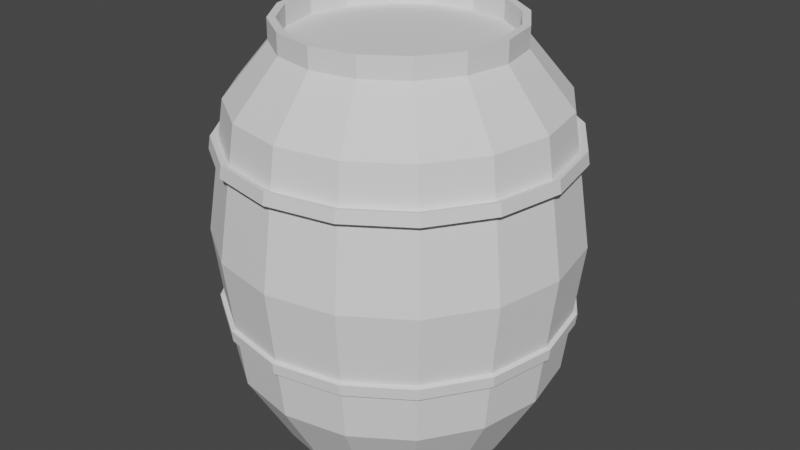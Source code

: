 # Source: barrel.blend  (saved by Blender 3.3.6; exported with 4.5.12 LTS)
import bpy
from mathutils import Matrix  # noqa: F401  (used for matrix-valued properties, if any)

bpy.ops.wm.read_factory_settings(use_empty=True)
scene = bpy.context.scene
scene.name = 'Scene'

# ---- collections
col_collection = bpy.data.collections.new('Collection'); scene.collection.children.link(col_collection)

# ---- world
world_world = bpy.data.worlds.new('World'); scene.world = world_world
world_world.use_nodes = True; world_world.node_tree.nodes.clear()
_N = world_world.node_tree.nodes; _L = world_world.node_tree.links
n0 = _N.new('ShaderNodeOutputWorld'); n0.name = 'World Output'; n0.location = (300, 300)
n1 = _N.new('ShaderNodeBackground'); n1.name = 'Background'; n1.location = (10, 300)
n1.inputs[0].default_value = (0.05088, 0.05088, 0.05088, 1.0)
_L.new(n1.outputs[0], n0.inputs[0])
n0.is_active_output = True
world_world.color = (0.05088, 0.05088, 0.05088)
world_world.use_sun_shadow = False
world_world.sun_shadow_jitter_overblur = 0.0

# ---- meshes
me_cylinder = bpy.data.meshes.new('Cylinder')
me_cylinder.from_pydata([(0.0, 0.8481, -1.0), (2.1e-09, 0.7671, 0.9073), (0.3245, 0.7835, -1.0), (0.2936, 0.7087, 0.9073), (0.5997, 0.5997, -1.0), (0.5424, 0.5424, 0.9073), (0.7835, 0.3245, -1.0), (0.7087, 0.2936, 0.9073), (0.8481, 7.301e-10, -1.0), (0.7671, 5.999e-10, 0.9073), (0.7835, -0.3245, -1.0), (0.7087, -0.2936, 0.9073), (0.5997, -0.5997, -1.0), (0.5424, -0.5424, 0.9073), (0.3245, -0.7835, -1.0), (0.2936, -0.7087, 0.9073), (0.0, -0.8481, -1.0), (2.339e-09, -0.7671, 0.9073), (-0.3245, -0.7835, -1.0), (-0.2936, -0.7087, 0.9073), (-0.5997, -0.5997, -1.0), (-0.5424, -0.5424, 0.9073), (-0.7835, -0.3245, -1.0), (-0.7087, -0.2936, 0.9073), (-0.8481, 7.301e-10, -1.0), (-0.7671, 5.999e-10, 0.9073), (-0.7835, 0.3245, -1.0), (-0.7087, 0.2936, 0.9073), (-0.5997, 0.5997, -1.0), (-0.5424, 0.5424, 0.9073), (-0.3245, 0.7835, -1.0), (-0.2936, 0.7087, 0.9073), (0.0, 1.131, 0.6529), (0.4327, 1.045, 0.6529), (0.7994, 0.7994, 0.6529), (1.045, 0.4327, 0.6529), (1.131, -6.275e-10, 0.6529), (1.045, -0.4327, 0.6529), (0.7994, -0.7994, 0.6529), (0.4327, -1.045, 0.6529), (0.0, -1.131, 0.6529), (-0.4327, -1.045, 0.6529), (-0.7994, -0.7994, 0.6529), (-1.045, -0.4327, 0.6529), (-1.131, -6.275e-10, 0.6529), (-1.045, 0.4327, 0.6529), (-0.7994, 0.7994, 0.6529), (-0.4327, 1.045, 0.6529), (0.4425, 1.068, -0.6281), (0.8177, 0.8177, -0.6281), (1.068, 0.4425, -0.6281), (1.156, 0.0, -0.6281), (1.068, -0.4425, -0.6281), (0.8177, -0.8177, -0.6281), (0.4425, -1.068, -0.6281), (0.0, -1.156, -0.6281), (-0.4425, -1.068, -0.6281), (-0.8177, -0.8177, -0.6281), (-1.068, -0.4425, -0.6281), (-1.156, 0.0, -0.6281), (-1.068, 0.4425, -0.6281), (-0.8177, 0.8177, -0.6281), (-0.4425, 1.068, -0.6281), (0.0, 1.156, -0.6281), (0.0, 1.271, 0.02418), (0.4865, 1.174, 0.02418), (0.8989, 0.8989, 0.02418), (1.174, 0.4865, 0.02418), (1.271, -1.303e-09, 0.02418), (1.174, -0.4865, 0.02418), (0.8989, -0.8989, 0.02418), (0.4865, -1.174, 0.02418), (0.0, -1.271, 0.02418), (-0.4865, -1.174, 0.02418), (-0.8989, -0.8989, 0.02418), (-1.174, -0.4865, 0.02418), (-1.271, -1.303e-09, 0.02418), (-1.174, 0.4865, 0.02418), (-0.8989, 0.8989, 0.02418), (-0.4865, 1.174, 0.02418), (0.0, 1.172, 0.4691), (0.4484, 1.082, 0.4691), (0.8285, 0.8285, 0.4691), (1.082, 0.4484, 0.4691), (1.172, -8.156e-10, 0.4691), (1.082, -0.4484, 0.4691), (0.8285, -0.8285, 0.4691), (0.4484, -1.082, 0.4691), (0.0, -1.172, 0.4691), (-0.4484, -1.082, 0.4691), (-0.8285, -0.8285, 0.4691), (-1.082, -0.4484, 0.4691), (-1.172, -8.156e-10, 0.4691), (-1.082, 0.4484, 0.4691), (-0.8285, 0.8285, 0.4691), (-0.4484, 1.082, 0.4691), (0.4535, 1.095, 0.4097), (0.8379, 0.8379, 0.4097), (1.095, 0.4535, 0.4097), (1.185, -8.984e-10, 0.4097), (1.095, -0.4535, 0.4097), (0.8379, -0.8379, 0.4097), (0.4535, -1.095, 0.4097), (0.0, -1.185, 0.4097), (-0.4535, -1.095, 0.4097), (-0.8379, -0.8379, 0.4097), (-1.095, -0.4535, 0.4097), (-1.185, -8.984e-10, 0.4097), (-1.095, 0.4535, 0.4097), (-0.8379, 0.8379, 0.4097), (-0.4535, 1.095, 0.4097), (0.0, 1.187, 0.4009), (0.4598, 1.11, -0.3748), (0.8495, 0.8495, -0.3748), (1.11, 0.4598, -0.3748), (1.201, -6.419e-10, -0.3748), (1.11, -0.4598, -0.3748), (0.8495, -0.8495, -0.3748), (0.4598, -1.11, -0.3748), (0.0, -1.201, -0.3748), (-0.4598, -1.11, -0.3748), (-0.8495, -0.8495, -0.3748), (-1.11, -0.4598, -0.3748), (-1.201, -6.419e-10, -0.3748), (-1.11, 0.4598, -0.3748), (-0.8495, 0.8495, -0.3748), (-0.4598, 1.11, -0.3748), (0.0, 1.201, -0.3748), (0.4632, 1.118, -0.3192), (0.8558, 0.8558, -0.3192), (1.118, 0.4632, -0.3192), (1.21, -4.814e-10, -0.3192), (1.118, -0.4632, -0.3192), (0.8558, -0.8558, -0.3192), (0.4632, -1.118, -0.3192), (0.0, -1.21, -0.3192), (-0.4632, -1.118, -0.3192), (-0.8558, -0.8558, -0.3192), (-1.118, -0.4632, -0.3192), (-1.21, -4.814e-10, -0.3192), (-1.118, 0.4632, -0.3192), (-0.8558, 0.8558, -0.3192), (-0.4632, 1.118, -0.3192), (0.0, 1.199, -0.3871), (0.0, 1.17, 0.4779), (0.4476, 1.081, 0.4779), (0.8271, 0.8271, 0.4779), (1.081, 0.4476, 0.4779), (1.17, -8.156e-10, 0.4779), (1.081, -0.4476, 0.4779), (0.8271, -0.8271, 0.4779), (0.4476, -1.081, 0.4779), (0.0, -1.17, 0.4779), (-0.4476, -1.081, 0.4779), (-0.8271, -0.8271, 0.4779), (-1.081, -0.4476, 0.4779), (-1.17, -8.156e-10, 0.4779), (-1.081, 0.4476, 0.4779), (-0.8271, 0.8271, 0.4779), (-0.4476, 1.081, 0.4779), (-0.4542, 1.097, 0.4009), (0.0, 1.185, 0.4097), (-0.8393, 0.8393, 0.4009), (-1.097, 0.4542, 0.4009), (-1.187, -8.984e-10, 0.4009), (-1.097, -0.4542, 0.4009), (-0.8393, -0.8393, 0.4009), (-0.4542, -1.097, 0.4009), (0.0, -1.187, 0.4009), (0.4542, -1.097, 0.4009), (0.8393, -0.8393, 0.4009), (1.097, -0.4542, 0.4009), (1.187, -8.984e-10, 0.4009), (1.097, 0.4542, 0.4009), (0.8393, 0.8393, 0.4009), (0.4542, 1.097, 0.4009), (0.0, 1.238, 0.4217), (0.0, 1.225, 0.4811), (0.4687, 1.132, 0.4811), (0.4739, 1.144, 0.4217), (0.8661, 0.8661, 0.4811), (0.8756, 0.8756, 0.4217), (1.132, 0.4687, 0.4811), (1.144, 0.4739, 0.4217), (1.225, -8.156e-10, 0.4811), (1.238, -8.984e-10, 0.4217), (1.132, -0.4687, 0.4811), (1.144, -0.4739, 0.4217), (0.8661, -0.8661, 0.4811), (0.8756, -0.8756, 0.4217), (0.4687, -1.132, 0.4811), (0.4739, -1.144, 0.4217), (0.0, -1.225, 0.4811), (0.0, -1.238, 0.4217), (-0.4687, -1.132, 0.4811), (-0.4739, -1.144, 0.4217), (-0.8661, -0.8661, 0.4811), (-0.8756, -0.8756, 0.4217), (-1.132, -0.4687, 0.4811), (-1.144, -0.4739, 0.4217), (-1.225, -8.156e-10, 0.4811), (-1.238, -8.984e-10, 0.4217), (-1.132, 0.4687, 0.4811), (-1.144, 0.4739, 0.4217), (-0.8661, 0.8661, 0.4811), (-0.8756, 0.8756, 0.4217), (-0.4687, 1.132, 0.4811), (-0.4739, 1.144, 0.4217), (-0.4642, 1.121, -0.3068), (0.0, 1.213, -0.3068), (-0.8577, 0.8577, -0.3068), (-1.121, 0.4642, -0.3068), (-1.213, -6.419e-10, -0.3068), (-1.121, -0.4642, -0.3068), (-0.8577, -0.8577, -0.3068), (-0.4642, -1.121, -0.3068), (0.0, -1.213, -0.3068), (0.4642, -1.121, -0.3068), (0.8577, -0.8577, -0.3068), (1.121, -0.4642, -0.3068), (1.213, -6.419e-10, -0.3068), (1.121, 0.4642, -0.3068), (0.8577, 0.8577, -0.3068), (0.4642, 1.121, -0.3068), (0.0, 1.21, -0.3192), (0.4588, 1.108, -0.3871), (0.8477, 0.8477, -0.3871), (1.108, 0.4588, -0.3871), (1.199, -4.814e-10, -0.3871), (1.108, -0.4588, -0.3871), (0.8477, -0.8477, -0.3871), (0.4588, -1.108, -0.3871), (0.0, -1.199, -0.3871), (-0.4588, -1.108, -0.3871), (-0.8477, -0.8477, -0.3871), (-1.108, -0.4588, -0.3871), (-1.199, -4.814e-10, -0.3871), (-1.108, 0.4588, -0.3871), (-0.8477, 0.8477, -0.3871), (-0.4588, 1.108, -0.3871), (0.0, 1.242, -0.3242), (0.0, 1.233, -0.3797), (0.4717, 1.139, -0.3797), (0.4751, 1.147, -0.3242), (0.8716, 0.8716, -0.3797), (0.8779, 0.8779, -0.3242), (1.139, 0.4717, -0.3797), (1.147, 0.4751, -0.3242), (1.233, -6.419e-10, -0.3797), (1.242, -4.814e-10, -0.3242), (1.139, -0.4717, -0.3797), (1.147, -0.4751, -0.3242), (0.8716, -0.8716, -0.3797), (0.8779, -0.8779, -0.3242), (0.4717, -1.139, -0.3797), (0.4751, -1.147, -0.3242), (0.0, -1.233, -0.3797), (0.0, -1.242, -0.3242), (-0.4717, -1.139, -0.3797), (-0.4751, -1.147, -0.3242), (-0.8716, -0.8716, -0.3797), (-0.8779, -0.8779, -0.3242), (-1.139, -0.4717, -0.3797), (-1.147, -0.4751, -0.3242), (-1.233, -6.419e-10, -0.3797), (-1.242, -4.814e-10, -0.3242), (-1.139, 0.4717, -0.3797), (-1.147, 0.4751, -0.3242), (-0.8716, 0.8716, -0.3797), (-0.8779, 0.8779, -0.3242), (-0.4717, 1.139, -0.3797), (-0.4751, 1.147, -0.3242), (0.3148, 0.7599, 0.9073), (2.1e-09, 0.8225, 0.9073), (0.5816, 0.5816, 0.9073), (0.7599, 0.3148, 0.9073), (0.8225, 5.999e-10, 0.9073), (0.7599, -0.3148, 0.9073), (0.5816, -0.5816, 0.9073), (0.3148, -0.7599, 0.9073), (2.339e-09, -0.8225, 0.9073), (-0.3148, -0.7599, 0.9073), (-0.5816, -0.5816, 0.9073), (-0.7599, -0.3148, 0.9073), (-0.8225, 5.999e-10, 0.9073), (-0.7599, 0.3148, 0.9073), (-0.5816, 0.5816, 0.9073), (-0.3148, 0.7599, 0.9073), (0.3148, 0.7599, 1.007), (2.1e-09, 0.8225, 1.007), (0.5816, 0.5816, 1.007), (0.7599, 0.3148, 1.007), (0.8225, 5.999e-10, 1.007), (0.7599, -0.3148, 1.007), (0.5816, -0.5816, 1.007), (0.3148, -0.7599, 1.007), (2.339e-09, -0.8225, 1.007), (-0.3148, -0.7599, 1.007), (-0.5816, -0.5816, 1.007), (-0.7599, -0.3148, 1.007), (-0.8225, 5.999e-10, 1.007), (-0.7599, 0.3148, 1.007), (-0.5816, 0.5816, 1.007), (-0.3148, 0.7599, 1.007), (0.2936, 0.7087, 1.007), (2.1e-09, 0.7671, 1.007), (0.5424, 0.5424, 1.007), (0.7087, 0.2936, 1.007), (0.7671, 5.999e-10, 1.007), (0.7087, -0.2936, 1.007), (0.5424, -0.5424, 1.007), (0.2936, -0.7087, 1.007), (2.339e-09, -0.7671, 1.007), (-0.2936, -0.7087, 1.007), (-0.5424, -0.5424, 1.007), (-0.7087, -0.2936, 1.007), (-0.7671, 5.999e-10, 1.007), (-0.7087, 0.2936, 1.007), (-0.5424, 0.5424, 1.007), (-0.2936, 0.7087, 1.007)], [], [(32, 273, 272, 33), (33, 272, 274, 34), (34, 274, 275, 35), (35, 275, 276, 36), (36, 276, 277, 37), (37, 277, 278, 38), (38, 278, 279, 39), (39, 279, 280, 40), (40, 280, 281, 41), (41, 281, 282, 42), (42, 282, 283, 43), (43, 283, 284, 44), (44, 284, 285, 45), (45, 285, 286, 46), (3, 1, 31, 29, 27, 25, 23, 21, 19, 17, 15, 13, 11, 9, 7, 5), (46, 286, 287, 47), (47, 287, 273, 32), (0, 2, 4, 6, 8, 10, 12, 14, 16, 18, 20, 22, 24, 26, 28, 30), (159, 47, 32, 144), (158, 46, 47, 159), (157, 45, 46, 158), (156, 44, 45, 157), (155, 43, 44, 156), (154, 42, 43, 155), (153, 41, 42, 154), (152, 40, 41, 153), (151, 39, 40, 152), (150, 38, 39, 151), (149, 37, 38, 150), (148, 36, 37, 149), (147, 35, 36, 148), (146, 34, 35, 147), (145, 33, 34, 146), (144, 32, 33, 145), (0, 63, 48, 2), (2, 48, 49, 4), (4, 49, 50, 6), (6, 50, 51, 8), (8, 51, 52, 10), (10, 52, 53, 12), (12, 53, 54, 14), (14, 54, 55, 16), (16, 55, 56, 18), (18, 56, 57, 20), (20, 57, 58, 22), (22, 58, 59, 24), (24, 59, 60, 26), (26, 60, 61, 28), (28, 61, 62, 30), (30, 62, 63, 0), (209, 64, 65, 223), (223, 65, 66, 222), (222, 66, 67, 221), (221, 67, 68, 220), (220, 68, 69, 219), (219, 69, 70, 218), (218, 70, 71, 217), (217, 71, 72, 216), (216, 72, 73, 215), (215, 73, 74, 214), (214, 74, 75, 213), (213, 75, 76, 212), (212, 76, 77, 211), (211, 77, 78, 210), (210, 78, 79, 208), (208, 79, 64, 209), (96, 161, 176, 179), (84, 85, 186, 184), (110, 109, 205, 207), (97, 96, 179, 181), (83, 84, 184, 182), (161, 110, 207, 176), (98, 97, 181, 183), (82, 83, 182, 180), (95, 80, 177, 206), (99, 98, 183, 185), (81, 82, 180, 178), (94, 95, 206, 204), (100, 99, 185, 187), (80, 81, 178, 177), (93, 94, 204, 202), (101, 100, 187, 189), (79, 160, 111, 64), (78, 162, 160, 79), (77, 163, 162, 78), (76, 164, 163, 77), (75, 165, 164, 76), (74, 166, 165, 75), (73, 167, 166, 74), (72, 168, 167, 73), (71, 169, 168, 72), (70, 170, 169, 71), (69, 171, 170, 70), (68, 172, 171, 69), (67, 173, 172, 68), (66, 174, 173, 67), (65, 175, 174, 66), (64, 111, 175, 65), (117, 118, 254, 252), (134, 133, 253, 255), (118, 119, 256, 254), (133, 132, 251, 253), (119, 120, 258, 256), (132, 131, 249, 251), (120, 121, 260, 258), (131, 130, 247, 249), (121, 122, 262, 260), (130, 129, 245, 247), (224, 142, 271, 240), (122, 123, 264, 262), (129, 128, 243, 245), (142, 141, 269, 271), (123, 124, 266, 264), (128, 224, 240, 243), (63, 143, 225, 48), (48, 225, 226, 49), (49, 226, 227, 50), (50, 227, 228, 51), (51, 228, 229, 52), (52, 229, 230, 53), (53, 230, 231, 54), (54, 231, 232, 55), (55, 232, 233, 56), (56, 233, 234, 57), (57, 234, 235, 58), (58, 235, 236, 59), (59, 236, 237, 60), (60, 237, 238, 61), (61, 238, 239, 62), (62, 239, 143, 63), (81, 80, 144, 145), (82, 81, 145, 146), (83, 82, 146, 147), (84, 83, 147, 148), (85, 84, 148, 149), (86, 85, 149, 150), (87, 86, 150, 151), (88, 87, 151, 152), (89, 88, 152, 153), (90, 89, 153, 154), (91, 90, 154, 155), (92, 91, 155, 156), (93, 92, 156, 157), (94, 93, 157, 158), (95, 94, 158, 159), (80, 95, 159, 144), (110, 161, 111, 160), (109, 110, 160, 162), (108, 109, 162, 163), (107, 108, 163, 164), (106, 107, 164, 165), (105, 106, 165, 166), (104, 105, 166, 167), (103, 104, 167, 168), (102, 103, 168, 169), (101, 102, 169, 170), (100, 101, 170, 171), (99, 100, 171, 172), (98, 99, 172, 173), (97, 98, 173, 174), (96, 97, 174, 175), (161, 96, 175, 111), (176, 177, 178, 179), (179, 178, 180, 181), (181, 180, 182, 183), (183, 182, 184, 185), (185, 184, 186, 187), (187, 186, 188, 189), (189, 188, 190, 191), (191, 190, 192, 193), (193, 192, 194, 195), (195, 194, 196, 197), (197, 196, 198, 199), (199, 198, 200, 201), (201, 200, 202, 203), (203, 202, 204, 205), (205, 204, 206, 207), (207, 206, 177, 176), (109, 108, 203, 205), (85, 86, 188, 186), (108, 107, 201, 203), (86, 87, 190, 188), (107, 106, 199, 201), (87, 88, 192, 190), (106, 105, 197, 199), (88, 89, 194, 192), (105, 104, 195, 197), (89, 90, 196, 194), (104, 103, 193, 195), (90, 91, 198, 196), (103, 102, 191, 193), (91, 92, 200, 198), (102, 101, 189, 191), (92, 93, 202, 200), (127, 126, 208, 209), (126, 125, 210, 208), (125, 124, 211, 210), (124, 123, 212, 211), (123, 122, 213, 212), (122, 121, 214, 213), (121, 120, 215, 214), (120, 119, 216, 215), (119, 118, 217, 216), (118, 117, 218, 217), (117, 116, 219, 218), (116, 115, 220, 219), (115, 114, 221, 220), (114, 113, 222, 221), (113, 112, 223, 222), (112, 127, 209, 223), (224, 128, 225, 143), (128, 129, 226, 225), (129, 130, 227, 226), (130, 131, 228, 227), (131, 132, 229, 228), (132, 133, 230, 229), (133, 134, 231, 230), (134, 135, 232, 231), (135, 136, 233, 232), (136, 137, 234, 233), (137, 138, 235, 234), (138, 139, 236, 235), (139, 140, 237, 236), (140, 141, 238, 237), (141, 142, 239, 238), (142, 224, 143, 239), (271, 270, 241, 240), (269, 268, 270, 271), (267, 266, 268, 269), (265, 264, 266, 267), (263, 262, 264, 265), (261, 260, 262, 263), (259, 258, 260, 261), (257, 256, 258, 259), (255, 254, 256, 257), (253, 252, 254, 255), (251, 250, 252, 253), (249, 248, 250, 251), (247, 246, 248, 249), (245, 244, 246, 247), (243, 242, 244, 245), (240, 241, 242, 243), (135, 134, 255, 257), (116, 117, 252, 250), (136, 135, 257, 259), (115, 116, 250, 248), (137, 136, 259, 261), (114, 115, 248, 246), (138, 137, 261, 263), (113, 114, 246, 244), (126, 127, 241, 270), (139, 138, 263, 265), (112, 113, 244, 242), (125, 126, 270, 268), (140, 139, 265, 267), (127, 112, 242, 241), (124, 125, 268, 266), (141, 140, 267, 269), (7, 9, 308, 307), (284, 283, 299, 300), (275, 274, 290, 291), (5, 7, 307, 306), (31, 1, 305, 319), (273, 287, 303, 289), (279, 278, 294, 295), (3, 5, 306, 304), (29, 31, 319, 318), (1, 3, 304, 305), (283, 282, 298, 299), (274, 272, 288, 290), (27, 29, 318, 317), (25, 27, 317, 316), (287, 286, 302, 303), (278, 277, 293, 294), (305, 304, 288, 289), (304, 306, 290, 288), (306, 307, 291, 290), (307, 308, 292, 291), (308, 309, 293, 292), (309, 310, 294, 293), (310, 311, 295, 294), (311, 312, 296, 295), (312, 313, 297, 296), (313, 314, 298, 297), (314, 315, 299, 298), (315, 316, 300, 299), (316, 317, 301, 300), (317, 318, 302, 301), (318, 319, 303, 302), (319, 305, 289, 303), (9, 11, 309, 308), (280, 279, 295, 296), (11, 13, 310, 309), (276, 275, 291, 292), (285, 284, 300, 301), (13, 15, 311, 310), (15, 17, 312, 311), (281, 280, 296, 297), (17, 19, 313, 312), (277, 276, 292, 293), (286, 285, 301, 302), (19, 21, 314, 313), (272, 273, 289, 288), (21, 23, 315, 314), (282, 281, 297, 298), (23, 25, 316, 315)])
_uv = me_cylinder.uv_layers.new(name='UVMap')
_uv.uv.foreach_set('vector', [1.0, 0.9132, 1.0, 1.0, 0.9375, 1.0, 0.9375, 0.9132, 0.9375, 0.9132, 0.9375, 1.0, 0.875, 1.0, 0.875, 0.9132, 0.875, 0.9132, 0.875, 1.0, 0.8125, 1.0, 0.8125, 0.9132, 0.8125, 0.9132, 0.8125, 1.0, 0.75, 1.0, 0.75, 0.9132, 0.75, 0.9132, 0.75, 1.0, 0.6875, 1.0, 0.6875, 0.9132, 0.6875, 0.9132, 0.6875, 1.0, 0.625, 1.0, 0.625, 0.9132, 0.625, 0.9132, 0.625, 1.0, 0.5625, 1.0, 0.5625, 0.9132, 0.5625, 0.9132, 0.5625, 1.0, 0.5, 1.0, 0.5, 0.9132, 0.5, 0.9132, 0.5, 1.0, 0.4375, 1.0, 0.4375, 0.9132, 0.4375, 0.9132, 0.4375, 1.0, 0.375, 1.0, 0.375, 0.9132, 0.375, 0.9132, 0.375, 1.0, 0.3125, 1.0, 0.3125, 0.9132, 0.3125, 0.9132, 0.3125, 1.0, 0.25, 1.0, 0.25, 0.9132, 0.25, 0.9132, 0.25, 1.0, 0.1875, 1.0, 0.1875, 0.9132, 0.1875, 0.9132, 0.1875, 1.0, 0.125, 1.0, 0.125, 0.9132, 0.3357, 0.4568, 0.25, 0.4738, 0.1643, 0.4568, 0.09173, 0.4083, 0.04321, 0.3357, 0.02617, 0.25, 0.04321, 0.1643, 0.09173, 0.09173, 0.1643, 0.04321, 0.25, 0.02617, 0.3357, 0.04321, 0.4083, 0.09173, 0.4568, 0.1643, 0.4738, 0.25, 0.4568, 0.3357, 0.4083, 0.4083, 0.125, 0.9132, 0.125, 1.0, 0.0625, 1.0, 0.0625, 0.9132, 0.0625, 0.9132, 0.0625, 1.0, 0.0, 1.0, 0.0, 0.9132, 0.75, 0.49, 0.8418, 0.4717, 0.9197, 0.4197, 0.9717, 0.3418, 0.99, 0.25, 0.9717, 0.1582, 0.9197, 0.08029, 0.8418, 0.02827, 0.75, 0.01, 0.6582, 0.02827, 0.5803, 0.08029, 0.5283, 0.1582, 0.51, 0.25, 0.5283, 0.3418, 0.5803, 0.4197, 0.6582, 0.4717, 0.0625, 0.8695, 0.0625, 0.9132, 0.0, 0.9132, 0.0, 0.8695, 0.125, 0.8695, 0.125, 0.9132, 0.0625, 0.9132, 0.0625, 0.8695, 0.1875, 0.8695, 0.1875, 0.9132, 0.125, 0.9132, 0.125, 0.8695, 0.25, 0.8695, 0.25, 0.9132, 0.1875, 0.9132, 0.1875, 0.8695, 0.3125, 0.8695, 0.3125, 0.9132, 0.25, 0.9132, 0.25, 0.8695, 0.375, 0.8695, 0.375, 0.9132, 0.3125, 0.9132, 0.3125, 0.8695, 0.4375, 0.8695, 0.4375, 0.9132, 0.375, 0.9132, 0.375, 0.8695, 0.5, 0.8695, 0.5, 0.9132, 0.4375, 0.9132, 0.4375, 0.8695, 0.5625, 0.8695, 0.5625, 0.9132, 0.5, 0.9132, 0.5, 0.8695, 0.625, 0.8695, 0.625, 0.9132, 0.5625, 0.9132, 0.5625, 0.8695, 0.6875, 0.8695, 0.6875, 0.9132, 0.625, 0.9132, 0.625, 0.8695, 0.75, 0.8695, 0.75, 0.9132, 0.6875, 0.9132, 0.6875, 0.8695, 0.8125, 0.8695, 0.8125, 0.9132, 0.75, 0.9132, 0.75, 0.8695, 0.875, 0.8695, 0.875, 0.9132, 0.8125, 0.9132, 0.8125, 0.8695, 0.9375, 0.8695, 0.9375, 0.9132, 0.875, 0.9132, 0.875, 0.8695, 1.0, 0.8695, 1.0, 0.9132, 0.9375, 0.9132, 0.9375, 0.8695, 1.0, 0.5, 1.0, 0.593, 0.9375, 0.593, 0.9375, 0.5, 0.9375, 0.5, 0.9375, 0.593, 0.875, 0.593, 0.875, 0.5, 0.875, 0.5, 0.875, 0.593, 0.8125, 0.593, 0.8125, 0.5, 0.8125, 0.5, 0.8125, 0.593, 0.75, 0.593, 0.75, 0.5, 0.75, 0.5, 0.75, 0.593, 0.6875, 0.593, 0.6875, 0.5, 0.6875, 0.5, 0.6875, 0.593, 0.625, 0.593, 0.625, 0.5, 0.625, 0.5, 0.625, 0.593, 0.5625, 0.593, 0.5625, 0.5, 0.5625, 0.5, 0.5625, 0.593, 0.5, 0.593, 0.5, 0.5, 0.5, 0.5, 0.5, 0.593, 0.4375, 0.593, 0.4375, 0.5, 0.4375, 0.5, 0.4375, 0.593, 0.375, 0.593, 0.375, 0.5, 0.375, 0.5, 0.375, 0.593, 0.3125, 0.593, 0.3125, 0.5, 0.3125, 0.5, 0.3125, 0.593, 0.25, 0.593, 0.25, 0.5, 0.25, 0.5, 0.25, 0.593, 0.1875, 0.593, 0.1875, 0.5, 0.1875, 0.5, 0.1875, 0.593, 0.125, 0.593, 0.125, 0.5, 0.125, 0.5, 0.125, 0.593, 0.0625, 0.593, 0.0625, 0.5, 0.0625, 0.5, 0.0625, 0.593, 0.0, 0.593, 0.0, 0.5, 1.0, 0.6733, 1.0, 0.756, 0.9375, 0.756, 0.9375, 0.6733, 0.9375, 0.6733, 0.9375, 0.756, 0.875, 0.756, 0.875, 0.6733, 0.875, 0.6733, 0.875, 0.756, 0.8125, 0.756, 0.8125, 0.6733, 0.8125, 0.6733, 0.8125, 0.756, 0.75, 0.756, 0.75, 0.6733, 0.75, 0.6733, 0.75, 0.756, 0.6875, 0.756, 0.6875, 0.6733, 0.6875, 0.6733, 0.6875, 0.756, 0.625, 0.756, 0.625, 0.6733, 0.625, 0.6733, 0.625, 0.756, 0.5625, 0.756, 0.5625, 0.6733, 0.5625, 0.6733, 0.5625, 0.756, 0.5, 0.756, 0.5, 0.6733, 0.5, 0.6733, 0.5, 0.756, 0.4375, 0.756, 0.4375, 0.6733, 0.4375, 0.6733, 0.4375, 0.756, 0.375, 0.756, 0.375, 0.6733, 0.375, 0.6733, 0.375, 0.756, 0.3125, 0.756, 0.3125, 0.6733, 0.3125, 0.6733, 0.3125, 0.756, 0.25, 0.756, 0.25, 0.6733, 0.25, 0.6733, 0.25, 0.756, 0.1875, 0.756, 0.1875, 0.6733, 0.1875, 0.6733, 0.1875, 0.756, 0.125, 0.756, 0.125, 0.6733, 0.125, 0.6733, 0.125, 0.756, 0.0625, 0.756, 0.0625, 0.6733, 0.0625, 0.6733, 0.0625, 0.756, 0.0, 0.756, 0.0, 0.6733, 0.9375, 0.8524, 1.0, 0.8524, 1.0, 0.8524, 0.9375, 0.8524, 0.75, 0.8673, 0.6875, 0.8673, 0.6875, 0.8673, 0.75, 0.8673, 0.0625, 0.8524, 0.125, 0.8524, 0.125, 0.8524, 0.0625, 0.8524, 0.875, 0.8524, 0.9375, 0.8524, 0.9375, 0.8524, 0.875, 0.8524, 0.8125, 0.8673, 0.75, 0.8673, 0.75, 0.8673, 0.8125, 0.8673, -1.899e-06, 0.8524, 0.0625, 0.8524, 0.0625, 0.8524, -1.899e-06, 0.8524, 0.8125, 0.8524, 0.875, 0.8524, 0.875, 0.8524, 0.8125, 0.8524, 0.875, 0.8673, 0.8125, 0.8673, 0.8125, 0.8673, 0.875, 0.8673, 0.0625, 0.8673, 1.901e-06, 0.8673, 1.901e-06, 0.8673, 0.0625, 0.8673, 0.75, 0.8524, 0.8125, 0.8524, 0.8125, 0.8524, 0.75, 0.8524, 0.9375, 0.8673, 0.875, 0.8673, 0.875, 0.8673, 0.9375, 0.8673, 0.125, 0.8673, 0.0625, 0.8673, 0.0625, 0.8673, 0.125, 0.8673, 0.6875, 0.8524, 0.75, 0.8524, 0.75, 0.8524, 0.6875, 0.8524, 1.0, 0.8673, 0.9375, 0.8673, 0.9375, 0.8673, 1.0, 0.8673, 0.1875, 0.8673, 0.125, 0.8673, 0.125, 0.8673, 0.1875, 0.8673, 0.625, 0.8524, 0.6875, 0.8524, 0.6875, 0.8524, 0.625, 0.8524, 0.0625, 0.756, 0.0625, 0.8502, 0.0, 0.8502, 0.0, 0.756, 0.125, 0.756, 0.125, 0.8502, 0.0625, 0.8502, 0.0625, 0.756, 0.1875, 0.756, 0.1875, 0.8502, 0.125, 0.8502, 0.125, 0.756, 0.25, 0.756, 0.25, 0.8502, 0.1875, 0.8502, 0.1875, 0.756, 0.3125, 0.756, 0.3125, 0.8502, 0.25, 0.8502, 0.25, 0.756, 0.375, 0.756, 0.375, 0.8502, 0.3125, 0.8502, 0.3125, 0.756, 0.4375, 0.756, 0.4375, 0.8502, 0.375, 0.8502, 0.375, 0.756, 0.5, 0.756, 0.5, 0.8502, 0.4375, 0.8502, 0.4375, 0.756, 0.5625, 0.756, 0.5625, 0.8502, 0.5, 0.8502, 0.5, 0.756, 0.625, 0.756, 0.625, 0.8502, 0.5625, 0.8502, 0.5625, 0.756, 0.6875, 0.756, 0.6875, 0.8502, 0.625, 0.8502, 0.625, 0.756, 0.75, 0.756, 0.75, 0.8502, 0.6875, 0.8502, 0.6875, 0.756, 0.8125, 0.756, 0.8125, 0.8502, 0.75, 0.8502, 0.75, 0.756, 0.875, 0.756, 0.875, 0.8502, 0.8125, 0.8502, 0.8125, 0.756, 0.9375, 0.756, 0.9375, 0.8502, 0.875, 0.8502, 0.875, 0.756, 1.0, 0.756, 1.0, 0.8502, 0.9375, 0.8502, 0.9375, 0.756, 0.625, 0.6563, 0.5625, 0.6563, 0.5625, 0.6563, 0.625, 0.6563, 0.5625, 0.6702, 0.625, 0.6702, 0.625, 0.6702, 0.5625, 0.6702, 0.5625, 0.6563, 0.5, 0.6563, 0.5, 0.6563, 0.5625, 0.6563, 0.625, 0.6702, 0.6875, 0.6702, 0.6875, 0.6702, 0.625, 0.6702, 0.5, 0.6563, 0.4375, 0.6563, 0.4375, 0.6563, 0.5, 0.6563, 0.6875, 0.6702, 0.75, 0.6702, 0.75, 0.6702, 0.6875, 0.6702, 0.4375, 0.6563, 0.375, 0.6563, 0.375, 0.6563, 0.4375, 0.6563, 0.75, 0.6702, 0.8125, 0.6702, 0.8125, 0.6702, 0.75, 0.6702, 0.375, 0.6563, 0.3125, 0.6563, 0.3125, 0.6563, 0.375, 0.6563, 0.8125, 0.6702, 0.875, 0.6702, 0.875, 0.6702, 0.8125, 0.6702, 1.144e-05, 0.6702, 0.06249, 0.6702, 0.06249, 0.6702, 1.144e-05, 0.6702, 0.3125, 0.6563, 0.25, 0.6563, 0.25, 0.6563, 0.3125, 0.6563, 0.875, 0.6702, 0.9375, 0.6702, 0.9375, 0.6702, 0.875, 0.6702, 0.06249, 0.6702, 0.125, 0.6702, 0.125, 0.6702, 0.06249, 0.6702, 0.25, 0.6563, 0.1875, 0.6563, 0.1875, 0.6563, 0.25, 0.6563, 0.9375, 0.6702, 1.0, 0.6702, 1.0, 0.6702, 0.9375, 0.6702, 1.0, 0.593, 1.0, 0.6532, 0.9375, 0.6532, 0.9375, 0.593, 0.9375, 0.593, 0.9375, 0.6532, 0.875, 0.6532, 0.875, 0.593, 0.875, 0.593, 0.875, 0.6532, 0.8125, 0.6532, 0.8125, 0.593, 0.8125, 0.593, 0.8125, 0.6532, 0.75, 0.6532, 0.75, 0.593, 0.75, 0.593, 0.75, 0.6532, 0.6875, 0.6532, 0.6875, 0.593, 0.6875, 0.593, 0.6875, 0.6532, 0.625, 0.6532, 0.625, 0.593, 0.625, 0.593, 0.625, 0.6532, 0.5625, 0.6532, 0.5625, 0.593, 0.5625, 0.593, 0.5625, 0.6532, 0.5, 0.6532, 0.5, 0.593, 0.5, 0.593, 0.5, 0.6532, 0.4375, 0.6532, 0.4375, 0.593, 0.4375, 0.593, 0.4375, 0.6532, 0.375, 0.6532, 0.375, 0.593, 0.375, 0.593, 0.375, 0.6532, 0.3125, 0.6532, 0.3125, 0.593, 0.3125, 0.593, 0.3125, 0.6532, 0.25, 0.6532, 0.25, 0.593, 0.25, 0.593, 0.25, 0.6532, 0.1875, 0.6532, 0.1875, 0.593, 0.1875, 0.593, 0.1875, 0.6532, 0.125, 0.6532, 0.125, 0.593, 0.125, 0.593, 0.125, 0.6532, 0.0625, 0.6532, 0.0625, 0.593, 0.0625, 0.593, 0.0625, 0.6532, 0.0, 0.6532, 0.0, 0.593, 0.9375, 0.8673, 1.0, 0.8673, 1.0, 0.8695, 0.9375, 0.8695, 0.875, 0.8673, 0.9375, 0.8673, 0.9375, 0.8695, 0.875, 0.8695, 0.8125, 0.8673, 0.875, 0.8673, 0.875, 0.8695, 0.8125, 0.8695, 0.75, 0.8673, 0.8125, 0.8673, 0.8125, 0.8695, 0.75, 0.8695, 0.6875, 0.8673, 0.75, 0.8673, 0.75, 0.8695, 0.6875, 0.8695, 0.625, 0.8673, 0.6875, 0.8673, 0.6875, 0.8695, 0.625, 0.8695, 0.5625, 0.8673, 0.625, 0.8673, 0.625, 0.8695, 0.5625, 0.8695, 0.5, 0.8673, 0.5625, 0.8673, 0.5625, 0.8695, 0.5, 0.8695, 0.4375, 0.8673, 0.5, 0.8673, 0.5, 0.8695, 0.4375, 0.8695, 0.375, 0.8673, 0.4375, 0.8673, 0.4375, 0.8695, 0.375, 0.8695, 0.3125, 0.8673, 0.375, 0.8673, 0.375, 0.8695, 0.3125, 0.8695, 0.25, 0.8673, 0.3125, 0.8673, 0.3125, 0.8695, 0.25, 0.8695, 0.1875, 0.8673, 0.25, 0.8673, 0.25, 0.8695, 0.1875, 0.8695, 0.125, 0.8673, 0.1875, 0.8673, 0.1875, 0.8695, 0.125, 0.8695, 0.0625, 0.8673, 0.125, 0.8673, 0.125, 0.8695, 0.0625, 0.8695, 1.901e-06, 0.8673, 0.0625, 0.8673, 0.0625, 0.8695, 0.0, 0.8695, 0.0625, 0.8524, -1.899e-06, 0.8524, 0.0, 0.8502, 0.0625, 0.8502, 0.125, 0.8524, 0.0625, 0.8524, 0.0625, 0.8502, 0.125, 0.8502, 0.1875, 0.8524, 0.125, 0.8524, 0.125, 0.8502, 0.1875, 0.8502, 0.25, 0.8524, 0.1875, 0.8524, 0.1875, 0.8502, 0.25, 0.8502, 0.3125, 0.8524, 0.25, 0.8524, 0.25, 0.8502, 0.3125, 0.8502, 0.375, 0.8524, 0.3125, 0.8524, 0.3125, 0.8502, 0.375, 0.8502, 0.4375, 0.8524, 0.375, 0.8524, 0.375, 0.8502, 0.4375, 0.8502, 0.5, 0.8524, 0.4375, 0.8524, 0.4375, 0.8502, 0.5, 0.8502, 0.5625, 0.8524, 0.5, 0.8524, 0.5, 0.8502, 0.5625, 0.8502, 0.625, 0.8524, 0.5625, 0.8524, 0.5625, 0.8502, 0.625, 0.8502, 0.6875, 0.8524, 0.625, 0.8524, 0.625, 0.8502, 0.6875, 0.8502, 0.75, 0.8524, 0.6875, 0.8524, 0.6875, 0.8502, 0.75, 0.8502, 0.8125, 0.8524, 0.75, 0.8524, 0.75, 0.8502, 0.8125, 0.8502, 0.875, 0.8524, 0.8125, 0.8524, 0.8125, 0.8502, 0.875, 0.8502, 0.9375, 0.8524, 0.875, 0.8524, 0.875, 0.8502, 0.9375, 0.8502, 1.0, 0.8524, 0.9375, 0.8524, 0.9375, 0.8502, 1.0, 0.8502, 1.0, 0.8524, 1.0, 0.8673, 0.9375, 0.8673, 0.9375, 0.8524, 0.9375, 0.8524, 0.9375, 0.8673, 0.875, 0.8673, 0.875, 0.8524, 0.875, 0.8524, 0.875, 0.8673, 0.8125, 0.8673, 0.8125, 0.8524, 0.8125, 0.8524, 0.8125, 0.8673, 0.75, 0.8673, 0.75, 0.8524, 0.75, 0.8524, 0.75, 0.8673, 0.6875, 0.8673, 0.6875, 0.8524, 0.6875, 0.8524, 0.6875, 0.8673, 0.625, 0.8673, 0.625, 0.8524, 0.625, 0.8524, 0.625, 0.8673, 0.5625, 0.8673, 0.5625, 0.8524, 0.5625, 0.8524, 0.5625, 0.8673, 0.5, 0.8673, 0.5, 0.8524, 0.5, 0.8524, 0.5, 0.8673, 0.4375, 0.8673, 0.4375, 0.8524, 0.4375, 0.8524, 0.4375, 0.8673, 0.375, 0.8673, 0.375, 0.8524, 0.375, 0.8524, 0.375, 0.8673, 0.3125, 0.8673, 0.3125, 0.8524, 0.3125, 0.8524, 0.3125, 0.8673, 0.25, 0.8673, 0.25, 0.8524, 0.25, 0.8524, 0.25, 0.8673, 0.1875, 0.8673, 0.1875, 0.8524, 0.1875, 0.8524, 0.1875, 0.8673, 0.125, 0.8673, 0.125, 0.8524, 0.125, 0.8524, 0.125, 0.8673, 0.0625, 0.8673, 0.0625, 0.8524, 0.0625, 0.8524, 0.0625, 0.8673, 1.901e-06, 0.8673, -1.899e-06, 0.8524, 0.125, 0.8524, 0.1875, 0.8524, 0.1875, 0.8524, 0.125, 0.8524, 0.6875, 0.8673, 0.625, 0.8673, 0.625, 0.8673, 0.6875, 0.8673, 0.1875, 0.8524, 0.25, 0.8524, 0.25, 0.8524, 0.1875, 0.8524, 0.625, 0.8673, 0.5625, 0.8673, 0.5625, 0.8673, 0.625, 0.8673, 0.25, 0.8524, 0.3125, 0.8524, 0.3125, 0.8524, 0.25, 0.8524, 0.5625, 0.8673, 0.5, 0.8673, 0.5, 0.8673, 0.5625, 0.8673, 0.3125, 0.8524, 0.375, 0.8524, 0.375, 0.8524, 0.3125, 0.8524, 0.5, 0.8673, 0.4375, 0.8673, 0.4375, 0.8673, 0.5, 0.8673, 0.375, 0.8524, 0.4375, 0.8524, 0.4375, 0.8524, 0.375, 0.8524, 0.4375, 0.8673, 0.375, 0.8673, 0.375, 0.8673, 0.4375, 0.8673, 0.4375, 0.8524, 0.5, 0.8524, 0.5, 0.8524, 0.4375, 0.8524, 0.375, 0.8673, 0.3125, 0.8673, 0.3125, 0.8673, 0.375, 0.8673, 0.5, 0.8524, 0.5625, 0.8524, 0.5625, 0.8524, 0.5, 0.8524, 0.3125, 0.8673, 0.25, 0.8673, 0.25, 0.8673, 0.3125, 0.8673, 0.5625, 0.8524, 0.625, 0.8524, 0.625, 0.8524, 0.5625, 0.8524, 0.25, 0.8673, 0.1875, 0.8673, 0.1875, 0.8673, 0.25, 0.8673, -1.145e-05, 0.6563, 0.06249, 0.6563, 0.0625, 0.6733, 0.0, 0.6733, 0.06249, 0.6563, 0.125, 0.6563, 0.125, 0.6733, 0.0625, 0.6733, 0.125, 0.6563, 0.1875, 0.6563, 0.1875, 0.6733, 0.125, 0.6733, 0.1875, 0.6563, 0.25, 0.6563, 0.25, 0.6733, 0.1875, 0.6733, 0.25, 0.6563, 0.3125, 0.6563, 0.3125, 0.6733, 0.25, 0.6733, 0.3125, 0.6563, 0.375, 0.6563, 0.375, 0.6733, 0.3125, 0.6733, 0.375, 0.6563, 0.4375, 0.6563, 0.4375, 0.6733, 0.375, 0.6733, 0.4375, 0.6563, 0.5, 0.6563, 0.5, 0.6733, 0.4375, 0.6733, 0.5, 0.6563, 0.5625, 0.6563, 0.5625, 0.6733, 0.5, 0.6733, 0.5625, 0.6563, 0.625, 0.6563, 0.625, 0.6733, 0.5625, 0.6733, 0.625, 0.6563, 0.6875, 0.6563, 0.6875, 0.6733, 0.625, 0.6733, 0.6875, 0.6563, 0.75, 0.6563, 0.75, 0.6733, 0.6875, 0.6733, 0.75, 0.6563, 0.8125, 0.6563, 0.8125, 0.6733, 0.75, 0.6733, 0.8125, 0.6563, 0.875, 0.6563, 0.875, 0.6733, 0.8125, 0.6733, 0.875, 0.6563, 0.9375, 0.6563, 0.9375, 0.6733, 0.875, 0.6733, 0.9375, 0.6563, 1.0, 0.6563, 1.0, 0.6733, 0.9375, 0.6733, 1.0, 0.6702, 0.9375, 0.6702, 0.9375, 0.6532, 1.0, 0.6532, 0.9375, 0.6702, 0.875, 0.6702, 0.875, 0.6532, 0.9375, 0.6532, 0.875, 0.6702, 0.8125, 0.6702, 0.8125, 0.6532, 0.875, 0.6532, 0.8125, 0.6702, 0.75, 0.6702, 0.75, 0.6532, 0.8125, 0.6532, 0.75, 0.6702, 0.6875, 0.6702, 0.6875, 0.6532, 0.75, 0.6532, 0.6875, 0.6702, 0.625, 0.6702, 0.625, 0.6532, 0.6875, 0.6532, 0.625, 0.6702, 0.5625, 0.6702, 0.5625, 0.6532, 0.625, 0.6532, 0.5625, 0.6702, 0.5, 0.6702, 0.5, 0.6532, 0.5625, 0.6532, 0.5, 0.6702, 0.4375, 0.6702, 0.4375, 0.6532, 0.5, 0.6532, 0.4375, 0.6702, 0.375, 0.6702, 0.375, 0.6532, 0.4375, 0.6532, 0.375, 0.6702, 0.3125, 0.6702, 0.3125, 0.6532, 0.375, 0.6532, 0.3125, 0.6702, 0.25, 0.6702, 0.25, 0.6532, 0.3125, 0.6532, 0.25, 0.6702, 0.1875, 0.6702, 0.1875, 0.6532, 0.25, 0.6532, 0.1875, 0.6702, 0.125, 0.6702, 0.125, 0.6532, 0.1875, 0.6532, 0.125, 0.6702, 0.06249, 0.6702, 0.0625, 0.6532, 0.125, 0.6532, 0.06249, 0.6702, 1.144e-05, 0.6702, 0.0, 0.6532, 0.0625, 0.6532, 0.06249, 0.6702, 0.06249, 0.6563, -1.145e-05, 0.6563, 1.144e-05, 0.6702, 0.125, 0.6702, 0.125, 0.6563, 0.06249, 0.6563, 0.06249, 0.6702, 0.1875, 0.6702, 0.1875, 0.6563, 0.125, 0.6563, 0.125, 0.6702, 0.25, 0.6702, 0.25, 0.6563, 0.1875, 0.6563, 0.1875, 0.6702, 0.3125, 0.6702, 0.3125, 0.6563, 0.25, 0.6563, 0.25, 0.6702, 0.375, 0.6702, 0.375, 0.6563, 0.3125, 0.6563, 0.3125, 0.6702, 0.4375, 0.6702, 0.4375, 0.6563, 0.375, 0.6563, 0.375, 0.6702, 0.5, 0.6702, 0.5, 0.6563, 0.4375, 0.6563, 0.4375, 0.6702, 0.5625, 0.6702, 0.5625, 0.6563, 0.5, 0.6563, 0.5, 0.6702, 0.625, 0.6702, 0.625, 0.6563, 0.5625, 0.6563, 0.5625, 0.6702, 0.6875, 0.6702, 0.6875, 0.6563, 0.625, 0.6563, 0.625, 0.6702, 0.75, 0.6702, 0.75, 0.6563, 0.6875, 0.6563, 0.6875, 0.6702, 0.8125, 0.6702, 0.8125, 0.6563, 0.75, 0.6563, 0.75, 0.6702, 0.875, 0.6702, 0.875, 0.6563, 0.8125, 0.6563, 0.8125, 0.6702, 0.9375, 0.6702, 0.9375, 0.6563, 0.875, 0.6563, 0.875, 0.6702, 1.0, 0.6702, 1.0, 0.6563, 0.9375, 0.6563, 0.9375, 0.6702, 0.5, 0.6702, 0.5625, 0.6702, 0.5625, 0.6702, 0.5, 0.6702, 0.6875, 0.6563, 0.625, 0.6563, 0.625, 0.6563, 0.6875, 0.6563, 0.4375, 0.6702, 0.5, 0.6702, 0.5, 0.6702, 0.4375, 0.6702, 0.75, 0.6563, 0.6875, 0.6563, 0.6875, 0.6563, 0.75, 0.6563, 0.375, 0.6702, 0.4375, 0.6702, 0.4375, 0.6702, 0.375, 0.6702, 0.8125, 0.6563, 0.75, 0.6563, 0.75, 0.6563, 0.8125, 0.6563, 0.3125, 0.6702, 0.375, 0.6702, 0.375, 0.6702, 0.3125, 0.6702, 0.875, 0.6563, 0.8125, 0.6563, 0.8125, 0.6563, 0.875, 0.6563, 0.06249, 0.6563, -1.145e-05, 0.6563, -1.145e-05, 0.6563, 0.06249, 0.6563, 0.25, 0.6702, 0.3125, 0.6702, 0.3125, 0.6702, 0.25, 0.6702, 0.9375, 0.6563, 0.875, 0.6563, 0.875, 0.6563, 0.9375, 0.6563, 0.125, 0.6563, 0.06249, 0.6563, 0.06249, 0.6563, 0.125, 0.6563, 0.1875, 0.6702, 0.25, 0.6702, 0.25, 0.6702, 0.1875, 0.6702, 1.0, 0.6563, 0.9375, 0.6563, 0.9375, 0.6563, 1.0, 0.6563, 0.1875, 0.6563, 0.125, 0.6563, 0.125, 0.6563, 0.1875, 0.6563, 0.125, 0.6702, 0.1875, 0.6702, 0.1875, 0.6702, 0.125, 0.6702, 0.4568, 0.3357, 0.4738, 0.25, 0.4738, 0.25, 0.4568, 0.3357, 0.25, 1.0, 0.3125, 1.0, 0.3125, 1.0, 0.25, 1.0, 0.8125, 1.0, 0.875, 1.0, 0.875, 1.0, 0.8125, 1.0, 0.4083, 0.4083, 0.4568, 0.3357, 0.4568, 0.3357, 0.4083, 0.4083, 0.1643, 0.4568, 0.25, 0.4738, 0.25, 0.4738, 0.1643, 0.4568, 0.0, 1.0, 0.0625, 1.0, 0.0625, 1.0, 0.0, 1.0, 0.5625, 1.0, 0.625, 1.0, 0.625, 1.0, 0.5625, 1.0, 0.3357, 0.4568, 0.4083, 0.4083, 0.4083, 0.4083, 0.3357, 0.4568, 0.09173, 0.4083, 0.1643, 0.4568, 0.1643, 0.4568, 0.09173, 0.4083, 0.25, 0.4738, 0.3357, 0.4568, 0.3357, 0.4568, 0.25, 0.4738, 0.3125, 1.0, 0.375, 1.0, 0.375, 1.0, 0.3125, 1.0, 0.875, 1.0, 0.9375, 1.0, 0.9375, 1.0, 0.875, 1.0, 0.04321, 0.3357, 0.09173, 0.4083, 0.09173, 0.4083, 0.04321, 0.3357, 0.02617, 0.25, 0.04321, 0.3357, 0.04321, 0.3357, 0.02617, 0.25, 0.0625, 1.0, 0.125, 1.0, 0.125, 1.0, 0.0625, 1.0, 0.625, 1.0, 0.6875, 1.0, 0.6875, 1.0, 0.625, 1.0, 0.25, 0.4738, 0.3357, 0.4568, 0.3418, 0.4717, 0.25, 0.49, 0.3357, 0.4568, 0.4083, 0.4083, 0.4197, 0.4197, 0.3418, 0.4717, 0.4083, 0.4083, 0.4568, 0.3357, 0.4717, 0.3418, 0.4197, 0.4197, 0.4568, 0.3357, 0.4738, 0.25, 0.49, 0.25, 0.4717, 0.3418, 0.4738, 0.25, 0.4568, 0.1643, 0.4717, 0.1582, 0.49, 0.25, 0.4568, 0.1643, 0.4083, 0.09173, 0.4197, 0.08029, 0.4717, 0.1582, 0.4083, 0.09173, 0.3357, 0.04321, 0.3418, 0.02827, 0.4197, 0.08029, 0.3357, 0.04321, 0.25, 0.02617, 0.25, 0.01, 0.3418, 0.02827, 0.25, 0.02617, 0.1643, 0.04321, 0.1582, 0.02827, 0.25, 0.01, 0.1643, 0.04321, 0.09173, 0.09173, 0.08029, 0.08029, 0.1582, 0.02827, 0.09173, 0.09173, 0.04321, 0.1643, 0.02827, 0.1582, 0.08029, 0.08029, 0.04321, 0.1643, 0.02617, 0.25, 0.01, 0.25, 0.02827, 0.1582, 0.02617, 0.25, 0.04321, 0.3357, 0.02827, 0.3418, 0.01, 0.25, 0.04321, 0.3357, 0.09173, 0.4083, 0.08029, 0.4197, 0.02827, 0.3418, 0.09173, 0.4083, 0.1643, 0.4568, 0.1582, 0.4717, 0.08029, 0.4197, 0.1643, 0.4568, 0.25, 0.4738, 0.25, 0.49, 0.1582, 0.4717, 0.4738, 0.25, 0.4568, 0.1643, 0.4568, 0.1643, 0.4738, 0.25, 0.5, 1.0, 0.5625, 1.0, 0.5625, 1.0, 0.5, 1.0, 0.4568, 0.1643, 0.4083, 0.09173, 0.4083, 0.09173, 0.4568, 0.1643, 0.75, 1.0, 0.8125, 1.0, 0.8125, 1.0, 0.75, 1.0, 0.1875, 1.0, 0.25, 1.0, 0.25, 1.0, 0.1875, 1.0, 0.4083, 0.09173, 0.3357, 0.04321, 0.3357, 0.04321, 0.4083, 0.09173, 0.3357, 0.04321, 0.25, 0.02617, 0.25, 0.02617, 0.3357, 0.04321, 0.4375, 1.0, 0.5, 1.0, 0.5, 1.0, 0.4375, 1.0, 0.25, 0.02617, 0.1643, 0.04321, 0.1643, 0.04321, 0.25, 0.02617, 0.6875, 1.0, 0.75, 1.0, 0.75, 1.0, 0.6875, 1.0, 0.125, 1.0, 0.1875, 1.0, 0.1875, 1.0, 0.125, 1.0, 0.1643, 0.04321, 0.09173, 0.09173, 0.09173, 0.09173, 0.1643, 0.04321, 0.9375, 1.0, 1.0, 1.0, 1.0, 1.0, 0.9375, 1.0, 0.09173, 0.09173, 0.04321, 0.1643, 0.04321, 0.1643, 0.09173, 0.09173, 0.375, 1.0, 0.4375, 1.0, 0.4375, 1.0, 0.375, 1.0, 0.04321, 0.1643, 0.02617, 0.25, 0.02617, 0.25, 0.04321, 0.1643])
me_cylinder.update()

# ---- objects
ob_cylinder = bpy.data.objects.new('Cylinder', me_cylinder)

# ---- transforms, parenting, visibility, modifiers, constraints
ob_cylinder.location = (0.0, 0.0, 0.0)
ob_cylinder.scale = (3.101, 3.101, 4.537)

# ---- collection membership
col_collection.objects.link(ob_cylinder)

# ---- scene / render settings (as saved in the file)
scene.frame_start = 1; scene.frame_end = 250; scene.frame_set(1)
scene.render.engine = 'BLENDER_EEVEE_NEXT'
scene.cycles.sampling_pattern = 'TABULATED_SOBOL'
scene.cycles.use_light_tree = False
scene.view_settings.view_transform = 'Filmic'
bpy.context.view_layer.update()

# ---- added for rendering (the .blend has no active camera and no usable light): camera, sun
cam_auto = bpy.data.cameras.new('AutoCamera')
cam_auto.lens = 50.0
cam_auto.sensor_width = 36.0
cam_auto.clip_end = 1000.0
ob_auto_camera = bpy.data.objects.new('AutoCamera', cam_auto)
scene.collection.objects.link(ob_auto_camera)
ob_auto_camera.location = (13.3191, -15.9829, 10.6719)
ob_auto_camera.rotation_euler = (1.09748, -7.21219e-08, 0.694738)
scene.camera = ob_auto_camera
light_auto_sun = bpy.data.lights.new('AutoSun', 'SUN')
light_auto_sun.energy = 3.0
light_auto_sun.angle = 0.0523599
ob_auto_sun = bpy.data.objects.new('AutoSun', light_auto_sun)
scene.collection.objects.link(ob_auto_sun)
ob_auto_sun.rotation_euler = (0.872665, 0.174533, 0.523599)
bpy.context.view_layer.update()
